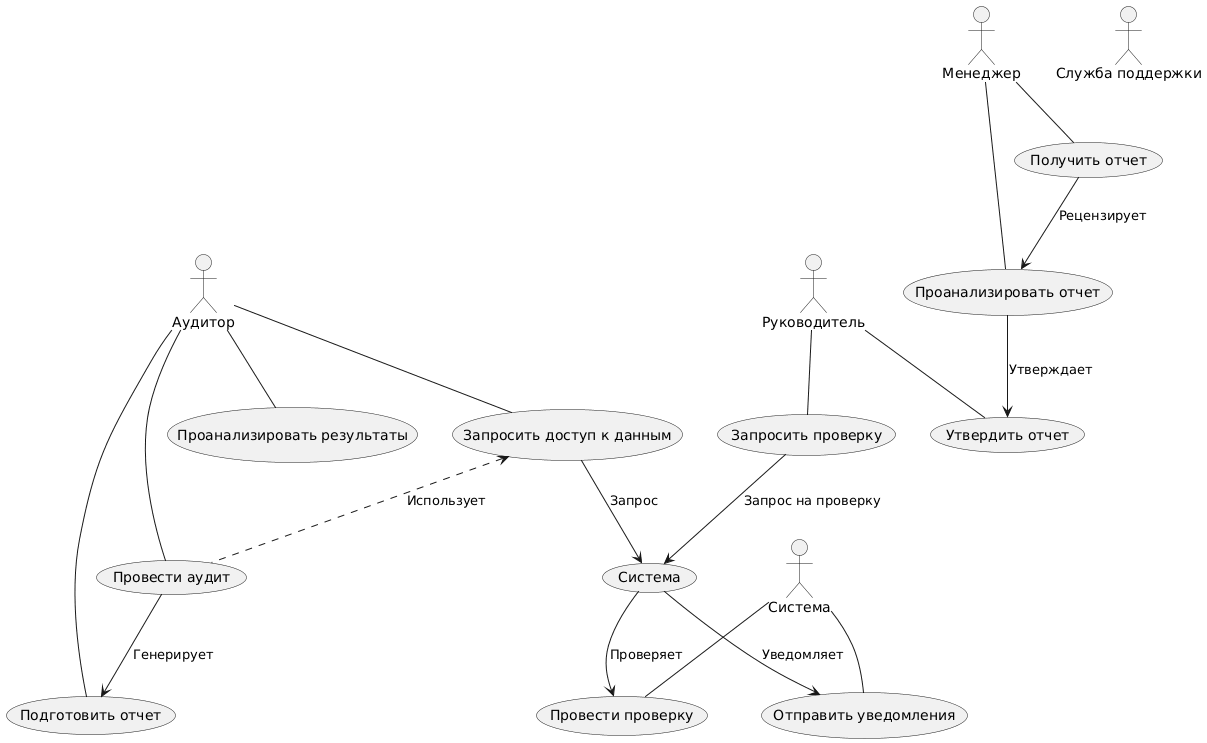

The diagram above was rendered by PlantUML. Its source (embedded in the PNG):
@startuml
actor "Аудитор" as Auditor
actor "Менеджер" as Manager
actor "Руководитель" as Supervisor
actor "Система" as System
actor "Служба поддержки" as Support

Auditor -- (Провести аудит)
Auditor -- (Запросить доступ к данным)
Auditor -- (Подготовить отчет)
Auditor -- (Проанализировать результаты)

Manager -- (Получить отчет)
Manager -- (Проанализировать отчет)

Supervisor -- (Утвердить отчет)
Supervisor -- (Запросить проверку)

System -- (Провести проверку)
System -- (Отправить уведомления)

(Провести аудит) .up.> (Запросить доступ к данным) : Использует
(Провести аудит) --> (Подготовить отчет) : Генерирует
(Запросить доступ к данным) --> (Система) : Запрос
(Система) --> (Провести проверку) : Проверяет

(Получить отчет) --> (Проанализировать отчет) : Рецензирует
(Проанализировать отчет) --> (Утвердить отчет) : Утверждает
(Запросить проверку) --> (Система) : Запрос на проверку
(Система) --> (Отправить уведомления) : Уведомляет
@enduml